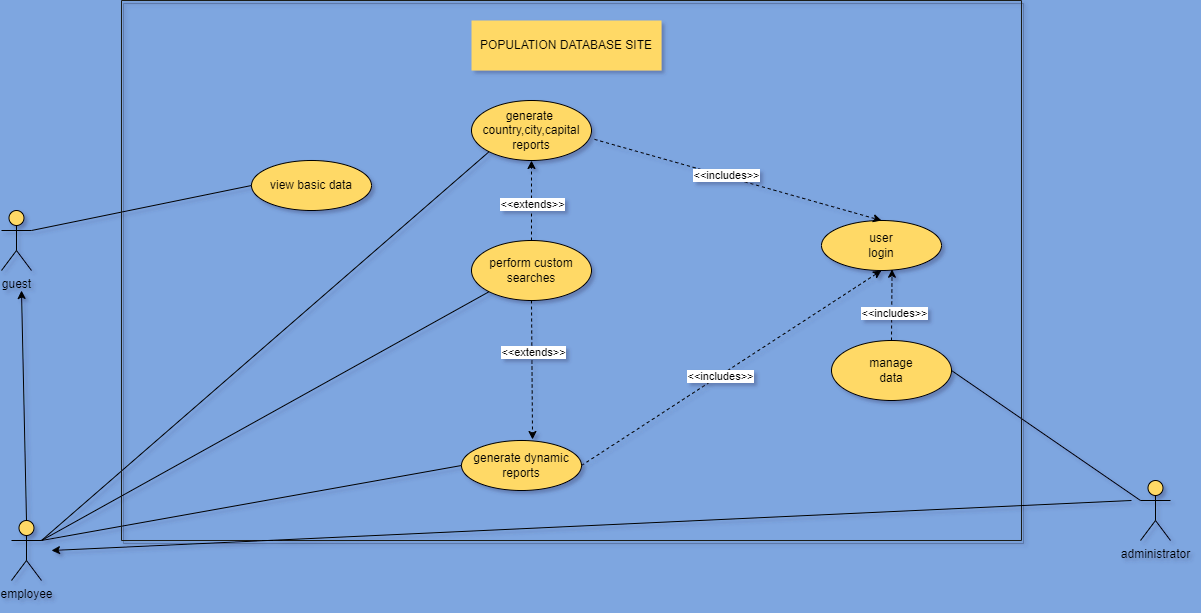

The diagram above was exported from draw.io. Its source (the exported page's mxGraphModel, read from the mxfile embedded in the PNG):
<mxGraphModel dx="1290" dy="621" grid="1" gridSize="10" guides="1" tooltips="1" connect="1" arrows="1" fold="1" page="1" pageScale="1" pageWidth="1169" pageHeight="827" background="#7EA6E0" math="0" shadow="1">
  <root>
    <mxCell id="0" />
    <mxCell id="1" parent="0" />
    <mxCell id="ZbtlAT8FsPnX2238WE2K-2" value="user&lt;br&gt;login" style="ellipse;whiteSpace=wrap;html=1;fillColor=#FFD966;" parent="1" vertex="1">
      <mxGeometry x="850" y="250" width="120" height="50" as="geometry" />
    </mxCell>
    <mxCell id="ZbtlAT8FsPnX2238WE2K-4" value="generate&amp;nbsp; country,city,capital reports" style="ellipse;whiteSpace=wrap;html=1;fillColor=#FFD966;" parent="1" vertex="1">
      <mxGeometry x="500" y="130" width="120" height="60" as="geometry" />
    </mxCell>
    <mxCell id="ZbtlAT8FsPnX2238WE2K-5" value="generate dynamic reports" style="ellipse;whiteSpace=wrap;html=1;fillColor=#FFD966;" parent="1" vertex="1">
      <mxGeometry x="490" y="470" width="120" height="50" as="geometry" />
    </mxCell>
    <mxCell id="ZbtlAT8FsPnX2238WE2K-6" value="perform custom searches" style="ellipse;whiteSpace=wrap;html=1;fillColor=#FFD966;" parent="1" vertex="1">
      <mxGeometry x="500" y="270" width="120" height="60" as="geometry" />
    </mxCell>
    <mxCell id="ZbtlAT8FsPnX2238WE2K-7" value="view basic data" style="ellipse;whiteSpace=wrap;html=1;fillColor=#FFD966;" parent="1" vertex="1">
      <mxGeometry x="280" y="190" width="120" height="50" as="geometry" />
    </mxCell>
    <mxCell id="ZbtlAT8FsPnX2238WE2K-12" value="" style="html=1;labelBackgroundColor=#ffffff;startArrow=none;startFill=0;startSize=6;endArrow=classic;endFill=1;endSize=6;jettySize=auto;orthogonalLoop=1;strokeWidth=1;dashed=1;fontSize=14;rounded=0;entryX=0.5;entryY=1;entryDx=0;entryDy=0;exitX=1;exitY=0.5;exitDx=0;exitDy=0;fillColor=#FFD966;" parent="1" source="ZbtlAT8FsPnX2238WE2K-5" target="ZbtlAT8FsPnX2238WE2K-2" edge="1">
      <mxGeometry width="60" height="60" relative="1" as="geometry">
        <mxPoint x="590" y="360" as="sourcePoint" />
        <mxPoint x="650" y="300" as="targetPoint" />
      </mxGeometry>
    </mxCell>
    <mxCell id="ZbtlAT8FsPnX2238WE2K-13" value="&amp;lt;&amp;lt;includes&amp;gt;&amp;gt;" style="edgeLabel;html=1;align=center;verticalAlign=middle;resizable=0;points=[];fillColor=#FFD966;" parent="ZbtlAT8FsPnX2238WE2K-12" vertex="1" connectable="0">
      <mxGeometry x="-0.0787" y="-1" relative="1" as="geometry">
        <mxPoint as="offset" />
      </mxGeometry>
    </mxCell>
    <mxCell id="ZbtlAT8FsPnX2238WE2K-14" value="" style="html=1;labelBackgroundColor=#ffffff;startArrow=none;startFill=0;startSize=6;endArrow=classic;endFill=1;endSize=6;jettySize=auto;orthogonalLoop=1;strokeWidth=1;dashed=1;fontSize=14;rounded=0;entryX=0.5;entryY=0;entryDx=0;entryDy=0;exitX=1.025;exitY=0.648;exitDx=0;exitDy=0;exitPerimeter=0;fillColor=#FFD966;" parent="1" source="ZbtlAT8FsPnX2238WE2K-4" target="ZbtlAT8FsPnX2238WE2K-2" edge="1">
      <mxGeometry width="60" height="60" relative="1" as="geometry">
        <mxPoint x="590" y="360" as="sourcePoint" />
        <mxPoint x="650" y="300" as="targetPoint" />
      </mxGeometry>
    </mxCell>
    <mxCell id="ZbtlAT8FsPnX2238WE2K-15" value="&amp;lt;&amp;lt;includes&amp;gt;&amp;gt;" style="edgeLabel;html=1;align=center;verticalAlign=middle;resizable=0;points=[];fillColor=#FFD966;" parent="ZbtlAT8FsPnX2238WE2K-14" vertex="1" connectable="0">
      <mxGeometry x="-0.0888" y="1" relative="1" as="geometry">
        <mxPoint as="offset" />
      </mxGeometry>
    </mxCell>
    <mxCell id="ZbtlAT8FsPnX2238WE2K-16" value="" style="html=1;labelBackgroundColor=#ffffff;startArrow=none;startFill=0;startSize=6;endArrow=classic;endFill=1;endSize=6;jettySize=auto;orthogonalLoop=1;strokeWidth=1;dashed=1;fontSize=14;rounded=0;entryX=0.588;entryY=0.975;entryDx=0;entryDy=0;entryPerimeter=0;exitX=0.5;exitY=0;exitDx=0;exitDy=0;fillColor=#FFD966;" parent="1" source="ZbtlAT8FsPnX2238WE2K-3" target="ZbtlAT8FsPnX2238WE2K-2" edge="1">
      <mxGeometry width="60" height="60" relative="1" as="geometry">
        <mxPoint x="950" y="350" as="sourcePoint" />
        <mxPoint x="550" y="300" as="targetPoint" />
      </mxGeometry>
    </mxCell>
    <mxCell id="ZbtlAT8FsPnX2238WE2K-17" value="&amp;lt;&amp;lt;includes&amp;gt;&amp;gt;" style="edgeLabel;html=1;align=center;verticalAlign=middle;resizable=0;points=[];fillColor=#FFD966;" parent="ZbtlAT8FsPnX2238WE2K-16" vertex="1" connectable="0">
      <mxGeometry x="-0.2194" y="-2" relative="1" as="geometry">
        <mxPoint as="offset" />
      </mxGeometry>
    </mxCell>
    <mxCell id="ZbtlAT8FsPnX2238WE2K-19" value="guest" style="shape=umlActor;verticalLabelPosition=bottom;verticalAlign=top;html=1;outlineConnect=0;fillColor=#FFD966;" parent="1" vertex="1">
      <mxGeometry x="30" y="240" width="30" height="60" as="geometry" />
    </mxCell>
    <mxCell id="ZbtlAT8FsPnX2238WE2K-25" value="administrator" style="shape=umlActor;verticalLabelPosition=bottom;verticalAlign=top;html=1;outlineConnect=0;fillColor=#FFD966;" parent="1" vertex="1">
      <mxGeometry x="1169" y="510" width="30" height="60" as="geometry" />
    </mxCell>
    <mxCell id="ZbtlAT8FsPnX2238WE2K-29" value="employee" style="shape=umlActor;verticalLabelPosition=bottom;verticalAlign=top;html=1;outlineConnect=0;fillColor=#FFD966;" parent="1" vertex="1">
      <mxGeometry x="40" y="550" width="30" height="60" as="geometry" />
    </mxCell>
    <mxCell id="ZbtlAT8FsPnX2238WE2K-31" value="" style="endArrow=none;html=1;rounded=0;exitX=1;exitY=0.5;exitDx=0;exitDy=0;entryX=0;entryY=0.3333333333333333;entryDx=0;entryDy=0;entryPerimeter=0;fillColor=#FFD966;" parent="1" source="ZbtlAT8FsPnX2238WE2K-3" target="ZbtlAT8FsPnX2238WE2K-25" edge="1">
      <mxGeometry width="50" height="50" relative="1" as="geometry">
        <mxPoint x="750" y="480" as="sourcePoint" />
        <mxPoint x="800" y="430" as="targetPoint" />
      </mxGeometry>
    </mxCell>
    <mxCell id="ZbtlAT8FsPnX2238WE2K-32" value="" style="endArrow=none;html=1;rounded=0;exitX=1;exitY=0.3333333333333333;exitDx=0;exitDy=0;exitPerimeter=0;entryX=0;entryY=0.5;entryDx=0;entryDy=0;fillColor=#FFD966;" parent="1" source="ZbtlAT8FsPnX2238WE2K-19" target="ZbtlAT8FsPnX2238WE2K-7" edge="1">
      <mxGeometry width="50" height="50" relative="1" as="geometry">
        <mxPoint x="750" y="480" as="sourcePoint" />
        <mxPoint x="800" y="430" as="targetPoint" />
      </mxGeometry>
    </mxCell>
    <mxCell id="ZbtlAT8FsPnX2238WE2K-33" value="" style="html=1;labelBackgroundColor=#ffffff;startArrow=none;startFill=0;startSize=6;endArrow=classic;endFill=1;endSize=6;jettySize=auto;orthogonalLoop=1;strokeWidth=1;dashed=1;fontSize=14;rounded=0;exitX=0.5;exitY=0;exitDx=0;exitDy=0;entryX=0.5;entryY=1;entryDx=0;entryDy=0;fillColor=#FFD966;" parent="1" source="ZbtlAT8FsPnX2238WE2K-6" target="ZbtlAT8FsPnX2238WE2K-4" edge="1">
      <mxGeometry width="60" height="60" relative="1" as="geometry">
        <mxPoint x="740" y="490" as="sourcePoint" />
        <mxPoint x="800" y="430" as="targetPoint" />
      </mxGeometry>
    </mxCell>
    <mxCell id="ZbtlAT8FsPnX2238WE2K-34" value="&amp;lt;&amp;lt;extends&amp;gt;&amp;gt;" style="edgeLabel;html=1;align=center;verticalAlign=middle;resizable=0;points=[];fillColor=#FFD966;" parent="ZbtlAT8FsPnX2238WE2K-33" vertex="1" connectable="0">
      <mxGeometry x="-0.0773" relative="1" as="geometry">
        <mxPoint as="offset" />
      </mxGeometry>
    </mxCell>
    <mxCell id="ZbtlAT8FsPnX2238WE2K-35" value="" style="html=1;labelBackgroundColor=#ffffff;startArrow=none;startFill=0;startSize=6;endArrow=classic;endFill=1;endSize=6;jettySize=auto;orthogonalLoop=1;strokeWidth=1;dashed=1;fontSize=14;rounded=0;exitX=0.5;exitY=1;exitDx=0;exitDy=0;entryX=0.592;entryY=-0.02;entryDx=0;entryDy=0;entryPerimeter=0;fillColor=#FFD966;" parent="1" source="ZbtlAT8FsPnX2238WE2K-6" target="ZbtlAT8FsPnX2238WE2K-5" edge="1">
      <mxGeometry width="60" height="60" relative="1" as="geometry">
        <mxPoint x="740" y="490" as="sourcePoint" />
        <mxPoint x="800" y="430" as="targetPoint" />
      </mxGeometry>
    </mxCell>
    <mxCell id="ZbtlAT8FsPnX2238WE2K-36" value="&amp;lt;&amp;lt;extends&amp;gt;&amp;gt;" style="edgeLabel;html=1;align=center;verticalAlign=middle;resizable=0;points=[];fillColor=#FFD966;" parent="ZbtlAT8FsPnX2238WE2K-35" vertex="1" connectable="0">
      <mxGeometry x="-0.2448" y="1" relative="1" as="geometry">
        <mxPoint as="offset" />
      </mxGeometry>
    </mxCell>
    <mxCell id="ZbtlAT8FsPnX2238WE2K-37" value="" style="endArrow=none;html=1;rounded=0;exitX=1;exitY=0.3333333333333333;exitDx=0;exitDy=0;exitPerimeter=0;entryX=0;entryY=1;entryDx=0;entryDy=0;fillColor=#FFD966;" parent="1" source="ZbtlAT8FsPnX2238WE2K-29" target="ZbtlAT8FsPnX2238WE2K-4" edge="1">
      <mxGeometry width="50" height="50" relative="1" as="geometry">
        <mxPoint x="750" y="360" as="sourcePoint" />
        <mxPoint x="800" y="310" as="targetPoint" />
      </mxGeometry>
    </mxCell>
    <mxCell id="ZbtlAT8FsPnX2238WE2K-38" value="" style="endArrow=none;html=1;rounded=0;exitX=1;exitY=0.3333333333333333;exitDx=0;exitDy=0;exitPerimeter=0;entryX=0;entryY=1;entryDx=0;entryDy=0;fillColor=#FFD966;" parent="1" source="ZbtlAT8FsPnX2238WE2K-29" target="ZbtlAT8FsPnX2238WE2K-6" edge="1">
      <mxGeometry width="50" height="50" relative="1" as="geometry">
        <mxPoint x="750" y="360" as="sourcePoint" />
        <mxPoint x="800" y="310" as="targetPoint" />
      </mxGeometry>
    </mxCell>
    <mxCell id="ZbtlAT8FsPnX2238WE2K-39" value="" style="endArrow=none;html=1;rounded=0;exitX=1;exitY=0.3333333333333333;exitDx=0;exitDy=0;exitPerimeter=0;entryX=0;entryY=0.5;entryDx=0;entryDy=0;fillColor=#FFD966;" parent="1" source="ZbtlAT8FsPnX2238WE2K-29" target="ZbtlAT8FsPnX2238WE2K-5" edge="1">
      <mxGeometry width="50" height="50" relative="1" as="geometry">
        <mxPoint x="750" y="360" as="sourcePoint" />
        <mxPoint x="800" y="310" as="targetPoint" />
      </mxGeometry>
    </mxCell>
    <mxCell id="ZbtlAT8FsPnX2238WE2K-40" value="" style="swimlane;startSize=0;fillColor=#FFD966;shadow=1;swimlaneFillColor=none;gradientDirection=radial;strokeColor=#1b1a18;gradientColor=#CCFFE6;glass=0;rounded=0;swimlaneLine=0;" parent="1" vertex="1">
      <mxGeometry x="150" y="30" width="900" height="540" as="geometry" />
    </mxCell>
    <mxCell id="ZbtlAT8FsPnX2238WE2K-3" value="manage&lt;br&gt;data" style="ellipse;whiteSpace=wrap;html=1;fillColor=#FFD966;" parent="ZbtlAT8FsPnX2238WE2K-40" vertex="1">
      <mxGeometry x="710" y="340" width="120" height="60" as="geometry" />
    </mxCell>
    <mxCell id="ZbtlAT8FsPnX2238WE2K-45" value="POPULATION DATABASE SITE" style="text;html=1;align=center;verticalAlign=middle;whiteSpace=wrap;rounded=0;fillColor=#FFD966;" parent="ZbtlAT8FsPnX2238WE2K-40" vertex="1">
      <mxGeometry x="350" y="20" width="190" height="50" as="geometry" />
    </mxCell>
    <mxCell id="ZbtlAT8FsPnX2238WE2K-41" value="" style="endArrow=classic;html=1;rounded=0;fillColor=#FFD966;exitX=0.5;exitY=0;exitDx=0;exitDy=0;exitPerimeter=0;" parent="1" source="ZbtlAT8FsPnX2238WE2K-29" edge="1">
      <mxGeometry width="50" height="50" relative="1" as="geometry">
        <mxPoint x="50" y="320" as="sourcePoint" />
        <mxPoint x="50" y="320" as="targetPoint" />
      </mxGeometry>
    </mxCell>
    <mxCell id="ZbtlAT8FsPnX2238WE2K-42" value="" style="endArrow=classic;html=1;rounded=0;fillColor=#FFD966;" parent="1" edge="1">
      <mxGeometry width="50" height="50" relative="1" as="geometry">
        <mxPoint x="1160" y="530" as="sourcePoint" />
        <mxPoint x="80" y="580" as="targetPoint" />
      </mxGeometry>
    </mxCell>
  </root>
</mxGraphModel>